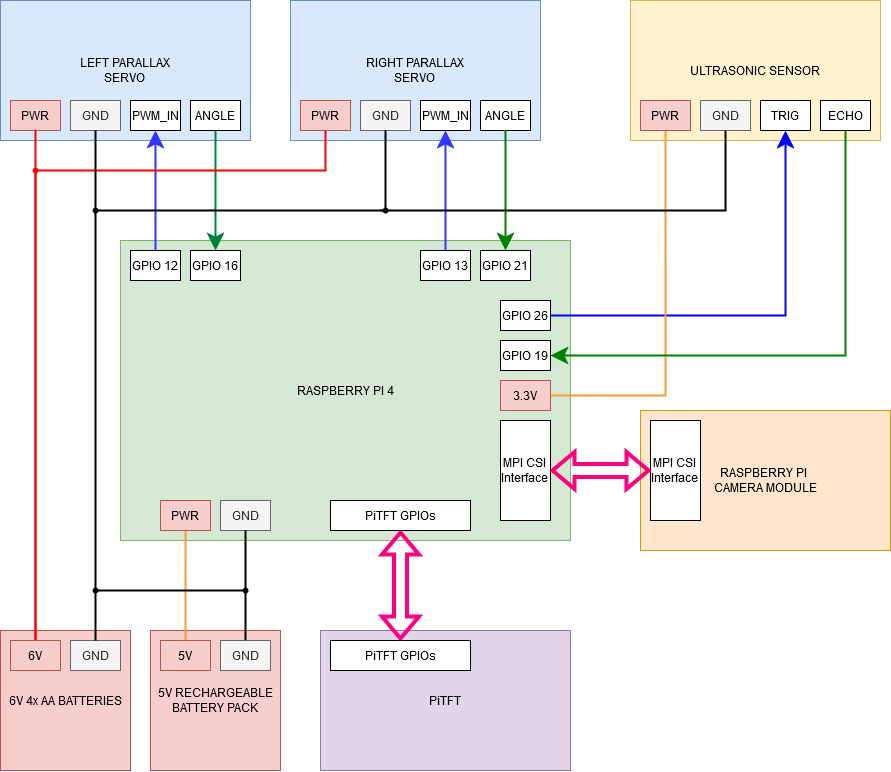

The diagram above was exported from draw.io. Its source (the exported page's mxGraphModel, read from the mxfile embedded in the PNG):
<mxGraphModel dx="2350" dy="894" grid="1" gridSize="10" guides="1" tooltips="1" connect="1" arrows="1" fold="1" page="1" pageScale="1" pageWidth="850" pageHeight="1100" math="0" shadow="0">
  <root>
    <mxCell id="0" />
    <mxCell id="1" parent="0" />
    <mxCell id="EJP75mw4U9rlzWACoR8h-13" value="ULTRASONIC SENSOR" style="whiteSpace=wrap;html=1;fillColor=#fff2cc;strokeColor=#d6b656;" vertex="1" parent="1">
      <mxGeometry x="620" y="10" width="250" height="140" as="geometry" />
    </mxCell>
    <mxCell id="EJP75mw4U9rlzWACoR8h-3" value="&lt;div&gt;RIGHT PARALLAX&lt;/div&gt;&lt;div&gt;SERVO&lt;br&gt;&lt;/div&gt;" style="whiteSpace=wrap;html=1;fillColor=#dae8fc;strokeColor=#6c8ebf;" vertex="1" parent="1">
      <mxGeometry x="280" y="10" width="250" height="140" as="geometry" />
    </mxCell>
    <mxCell id="WWhXOeZ_Wmt7wftZ7xyB-1" value="RASPBERRY PI 4" style="rounded=0;whiteSpace=wrap;html=1;fillColor=#d5e8d4;strokeColor=#82b366;" parent="1" vertex="1">
      <mxGeometry x="110" y="250" width="450" height="300" as="geometry" />
    </mxCell>
    <mxCell id="WWhXOeZ_Wmt7wftZ7xyB-13" value="&lt;div&gt;LEFT PARALLAX&lt;/div&gt;&lt;div&gt;SERVO&lt;br&gt;&lt;/div&gt;" style="whiteSpace=wrap;html=1;fillColor=#dae8fc;strokeColor=#6c8ebf;" parent="1" vertex="1">
      <mxGeometry x="-10" y="10" width="250" height="140" as="geometry" />
    </mxCell>
    <mxCell id="EJP75mw4U9rlzWACoR8h-1" style="edgeStyle=orthogonalEdgeStyle;rounded=0;orthogonalLoop=1;jettySize=auto;html=1;strokeWidth=2;strokeColor=#3333FF;endSize=12;" edge="1" parent="1" source="WWhXOeZ_Wmt7wftZ7xyB-2" target="WWhXOeZ_Wmt7wftZ7xyB-20">
      <mxGeometry relative="1" as="geometry" />
    </mxCell>
    <mxCell id="WWhXOeZ_Wmt7wftZ7xyB-2" value="GPIO 12" style="rounded=0;whiteSpace=wrap;html=1;" parent="1" vertex="1">
      <mxGeometry x="120" y="260" width="50" height="30" as="geometry" />
    </mxCell>
    <mxCell id="EJP75mw4U9rlzWACoR8h-8" style="edgeStyle=orthogonalEdgeStyle;rounded=0;orthogonalLoop=1;jettySize=auto;html=1;entryX=0.5;entryY=1;entryDx=0;entryDy=0;strokeColor=#3333FF;strokeWidth=2;endSize=12;" edge="1" parent="1" source="WWhXOeZ_Wmt7wftZ7xyB-3" target="EJP75mw4U9rlzWACoR8h-6">
      <mxGeometry relative="1" as="geometry">
        <Array as="points">
          <mxPoint x="435" y="240" />
          <mxPoint x="435" y="240" />
        </Array>
      </mxGeometry>
    </mxCell>
    <mxCell id="WWhXOeZ_Wmt7wftZ7xyB-3" value="GPIO 13" style="rounded=0;whiteSpace=wrap;html=1;" parent="1" vertex="1">
      <mxGeometry x="410" y="260" width="50" height="30" as="geometry" />
    </mxCell>
    <mxCell id="WWhXOeZ_Wmt7wftZ7xyB-4" value="GPIO 19" style="rounded=0;whiteSpace=wrap;html=1;" parent="1" vertex="1">
      <mxGeometry x="490" y="350" width="50" height="30" as="geometry" />
    </mxCell>
    <mxCell id="EJP75mw4U9rlzWACoR8h-19" style="edgeStyle=orthogonalEdgeStyle;rounded=0;orthogonalLoop=1;jettySize=auto;html=1;strokeColor=#0000FF;strokeWidth=2;endSize=12;" edge="1" parent="1" source="WWhXOeZ_Wmt7wftZ7xyB-6" target="EJP75mw4U9rlzWACoR8h-16">
      <mxGeometry relative="1" as="geometry" />
    </mxCell>
    <mxCell id="WWhXOeZ_Wmt7wftZ7xyB-6" value="GPIO 26" style="rounded=0;whiteSpace=wrap;html=1;" parent="1" vertex="1">
      <mxGeometry x="490" y="310" width="50" height="30" as="geometry" />
    </mxCell>
    <mxCell id="WWhXOeZ_Wmt7wftZ7xyB-8" value="GPIO 16" style="rounded=0;whiteSpace=wrap;html=1;" parent="1" vertex="1">
      <mxGeometry x="180" y="260" width="50" height="30" as="geometry" />
    </mxCell>
    <mxCell id="WWhXOeZ_Wmt7wftZ7xyB-11" value="GPIO 21" style="rounded=0;whiteSpace=wrap;html=1;" parent="1" vertex="1">
      <mxGeometry x="470" y="260" width="50" height="30" as="geometry" />
    </mxCell>
    <mxCell id="WWhXOeZ_Wmt7wftZ7xyB-15" value="PWR" style="rounded=0;whiteSpace=wrap;html=1;fillColor=#f8cecc;strokeColor=#b85450;" parent="1" vertex="1">
      <mxGeometry y="110" width="50" height="30" as="geometry" />
    </mxCell>
    <mxCell id="WWhXOeZ_Wmt7wftZ7xyB-18" value="GND" style="rounded=0;whiteSpace=wrap;html=1;fillColor=#f5f5f5;fontColor=#333333;strokeColor=#666666;" parent="1" vertex="1">
      <mxGeometry x="60" y="110" width="50" height="30" as="geometry" />
    </mxCell>
    <mxCell id="WWhXOeZ_Wmt7wftZ7xyB-20" value="PWM_IN" style="rounded=0;whiteSpace=wrap;html=1;" parent="1" vertex="1">
      <mxGeometry x="120" y="110" width="50" height="30" as="geometry" />
    </mxCell>
    <mxCell id="EJP75mw4U9rlzWACoR8h-2" style="edgeStyle=orthogonalEdgeStyle;rounded=0;orthogonalLoop=1;jettySize=auto;html=1;entryX=0.5;entryY=0;entryDx=0;entryDy=0;fillColor=#fff2cc;strokeColor=#008040;strokeWidth=2;endSize=12;" edge="1" parent="1" source="WWhXOeZ_Wmt7wftZ7xyB-21" target="WWhXOeZ_Wmt7wftZ7xyB-8">
      <mxGeometry relative="1" as="geometry">
        <Array as="points">
          <mxPoint x="205" y="220" />
          <mxPoint x="205" y="220" />
        </Array>
      </mxGeometry>
    </mxCell>
    <mxCell id="WWhXOeZ_Wmt7wftZ7xyB-21" value="ANGLE" style="rounded=0;whiteSpace=wrap;html=1;" parent="1" vertex="1">
      <mxGeometry x="180" y="110" width="50" height="30" as="geometry" />
    </mxCell>
    <mxCell id="EJP75mw4U9rlzWACoR8h-4" value="PWR" style="rounded=0;whiteSpace=wrap;html=1;fillColor=#f8cecc;strokeColor=#b85450;" vertex="1" parent="1">
      <mxGeometry x="290" y="110" width="50" height="30" as="geometry" />
    </mxCell>
    <mxCell id="EJP75mw4U9rlzWACoR8h-5" value="GND" style="rounded=0;whiteSpace=wrap;html=1;fillColor=#f5f5f5;fontColor=#333333;strokeColor=#666666;" vertex="1" parent="1">
      <mxGeometry x="350" y="110" width="50" height="30" as="geometry" />
    </mxCell>
    <mxCell id="EJP75mw4U9rlzWACoR8h-6" value="PWM_IN" style="rounded=0;whiteSpace=wrap;html=1;" vertex="1" parent="1">
      <mxGeometry x="410" y="110" width="50" height="30" as="geometry" />
    </mxCell>
    <mxCell id="EJP75mw4U9rlzWACoR8h-7" value="ANGLE" style="rounded=0;whiteSpace=wrap;html=1;" vertex="1" parent="1">
      <mxGeometry x="470" y="110" width="50" height="30" as="geometry" />
    </mxCell>
    <mxCell id="EJP75mw4U9rlzWACoR8h-9" style="edgeStyle=orthogonalEdgeStyle;rounded=0;orthogonalLoop=1;jettySize=auto;html=1;entryX=0.5;entryY=0;entryDx=0;entryDy=0;fillColor=#fff2cc;strokeColor=#008000;strokeWidth=2;exitX=0.5;exitY=1;exitDx=0;exitDy=0;endSize=12;" edge="1" parent="1" source="EJP75mw4U9rlzWACoR8h-7" target="WWhXOeZ_Wmt7wftZ7xyB-11">
      <mxGeometry relative="1" as="geometry">
        <mxPoint x="215" y="150" as="sourcePoint" />
        <mxPoint x="275" y="270" as="targetPoint" />
        <Array as="points">
          <mxPoint x="495" y="230" />
          <mxPoint x="495" y="230" />
        </Array>
      </mxGeometry>
    </mxCell>
    <mxCell id="EJP75mw4U9rlzWACoR8h-18" style="edgeStyle=orthogonalEdgeStyle;rounded=0;orthogonalLoop=1;jettySize=auto;html=1;entryX=0.5;entryY=1;entryDx=0;entryDy=0;strokeColor=#FF9933;strokeWidth=2;endArrow=none;endFill=0;" edge="1" parent="1" source="EJP75mw4U9rlzWACoR8h-11" target="EJP75mw4U9rlzWACoR8h-14">
      <mxGeometry relative="1" as="geometry" />
    </mxCell>
    <mxCell id="EJP75mw4U9rlzWACoR8h-11" value="3.3V" style="rounded=0;whiteSpace=wrap;html=1;fillColor=#f8cecc;strokeColor=#b85450;" vertex="1" parent="1">
      <mxGeometry x="490" y="390" width="50" height="30" as="geometry" />
    </mxCell>
    <mxCell id="EJP75mw4U9rlzWACoR8h-14" value="PWR" style="rounded=0;whiteSpace=wrap;html=1;fillColor=#f8cecc;strokeColor=#b85450;" vertex="1" parent="1">
      <mxGeometry x="630" y="110" width="50" height="30" as="geometry" />
    </mxCell>
    <mxCell id="EJP75mw4U9rlzWACoR8h-15" value="GND" style="rounded=0;whiteSpace=wrap;html=1;fillColor=#f5f5f5;fontColor=#333333;strokeColor=#666666;" vertex="1" parent="1">
      <mxGeometry x="690" y="110" width="50" height="30" as="geometry" />
    </mxCell>
    <mxCell id="EJP75mw4U9rlzWACoR8h-16" value="TRIG" style="rounded=0;whiteSpace=wrap;html=1;" vertex="1" parent="1">
      <mxGeometry x="750" y="110" width="50" height="30" as="geometry" />
    </mxCell>
    <mxCell id="EJP75mw4U9rlzWACoR8h-20" style="edgeStyle=orthogonalEdgeStyle;rounded=0;orthogonalLoop=1;jettySize=auto;html=1;entryX=1;entryY=0.5;entryDx=0;entryDy=0;strokeColor=#008000;strokeWidth=2;fillColor=#fff2cc;endSize=12;" edge="1" parent="1" source="EJP75mw4U9rlzWACoR8h-17" target="WWhXOeZ_Wmt7wftZ7xyB-4">
      <mxGeometry relative="1" as="geometry">
        <Array as="points">
          <mxPoint x="835" y="365" />
        </Array>
      </mxGeometry>
    </mxCell>
    <mxCell id="EJP75mw4U9rlzWACoR8h-17" value="ECHO" style="rounded=0;whiteSpace=wrap;html=1;" vertex="1" parent="1">
      <mxGeometry x="810" y="110" width="50" height="30" as="geometry" />
    </mxCell>
    <mxCell id="EJP75mw4U9rlzWACoR8h-21" value="5V RECHARGEABLE BATTERY PACK" style="whiteSpace=wrap;html=1;fillColor=#f8cecc;strokeColor=#b85450;" vertex="1" parent="1">
      <mxGeometry x="140" y="640" width="130" height="140" as="geometry" />
    </mxCell>
    <mxCell id="EJP75mw4U9rlzWACoR8h-27" style="edgeStyle=orthogonalEdgeStyle;rounded=0;orthogonalLoop=1;jettySize=auto;html=1;entryX=0.5;entryY=1;entryDx=0;entryDy=0;strokeColor=#FF9933;strokeWidth=2;endArrow=none;endFill=0;" edge="1" parent="1" source="EJP75mw4U9rlzWACoR8h-22" target="EJP75mw4U9rlzWACoR8h-23">
      <mxGeometry relative="1" as="geometry" />
    </mxCell>
    <mxCell id="EJP75mw4U9rlzWACoR8h-22" value="5V" style="rounded=0;whiteSpace=wrap;html=1;fillColor=#f8cecc;strokeColor=#b85450;" vertex="1" parent="1">
      <mxGeometry x="150" y="650" width="50" height="30" as="geometry" />
    </mxCell>
    <mxCell id="EJP75mw4U9rlzWACoR8h-23" value="PWR" style="rounded=0;whiteSpace=wrap;html=1;fillColor=#f8cecc;strokeColor=#b85450;" vertex="1" parent="1">
      <mxGeometry x="150" y="510" width="50" height="30" as="geometry" />
    </mxCell>
    <mxCell id="EJP75mw4U9rlzWACoR8h-24" value="GND" style="rounded=0;whiteSpace=wrap;html=1;fillColor=#f5f5f5;fontColor=#333333;strokeColor=#666666;" vertex="1" parent="1">
      <mxGeometry x="210" y="510" width="50" height="30" as="geometry" />
    </mxCell>
    <mxCell id="EJP75mw4U9rlzWACoR8h-26" value="GND" style="rounded=0;whiteSpace=wrap;html=1;fillColor=#f5f5f5;fontColor=#333333;strokeColor=#666666;" vertex="1" parent="1">
      <mxGeometry x="210" y="650" width="50" height="30" as="geometry" />
    </mxCell>
    <mxCell id="EJP75mw4U9rlzWACoR8h-29" value="6V 4x AA BATTERIES" style="whiteSpace=wrap;html=1;fillColor=#f8cecc;strokeColor=#b85450;" vertex="1" parent="1">
      <mxGeometry x="-10" y="640" width="130" height="140" as="geometry" />
    </mxCell>
    <mxCell id="EJP75mw4U9rlzWACoR8h-32" style="edgeStyle=orthogonalEdgeStyle;rounded=0;orthogonalLoop=1;jettySize=auto;html=1;entryX=0.5;entryY=1;entryDx=0;entryDy=0;strokeColor=#ff0000;strokeWidth=2;endArrow=none;endFill=0;" edge="1" parent="1" source="EJP75mw4U9rlzWACoR8h-30" target="WWhXOeZ_Wmt7wftZ7xyB-15">
      <mxGeometry relative="1" as="geometry" />
    </mxCell>
    <mxCell id="EJP75mw4U9rlzWACoR8h-33" style="edgeStyle=orthogonalEdgeStyle;rounded=0;orthogonalLoop=1;jettySize=auto;html=1;entryX=0.5;entryY=1;entryDx=0;entryDy=0;strokeColor=#ff0000;strokeWidth=2;endArrow=none;endFill=0;" edge="1" parent="1" source="EJP75mw4U9rlzWACoR8h-30" target="EJP75mw4U9rlzWACoR8h-4">
      <mxGeometry relative="1" as="geometry">
        <Array as="points">
          <mxPoint x="25" y="180" />
          <mxPoint x="315" y="180" />
        </Array>
      </mxGeometry>
    </mxCell>
    <mxCell id="EJP75mw4U9rlzWACoR8h-30" value="6V" style="rounded=0;whiteSpace=wrap;html=1;fillColor=#f8cecc;strokeColor=#b85450;" vertex="1" parent="1">
      <mxGeometry y="650" width="50" height="30" as="geometry" />
    </mxCell>
    <mxCell id="EJP75mw4U9rlzWACoR8h-31" value="GND" style="rounded=0;whiteSpace=wrap;html=1;fillColor=#f5f5f5;fontColor=#333333;strokeColor=#666666;" vertex="1" parent="1">
      <mxGeometry x="60" y="650" width="50" height="30" as="geometry" />
    </mxCell>
    <mxCell id="EJP75mw4U9rlzWACoR8h-34" value="" style="endArrow=none;html=1;rounded=0;entryX=0.5;entryY=1;entryDx=0;entryDy=0;exitX=0.5;exitY=0;exitDx=0;exitDy=0;strokeWidth=2;" edge="1" parent="1" source="EJP75mw4U9rlzWACoR8h-31" target="WWhXOeZ_Wmt7wftZ7xyB-18">
      <mxGeometry width="50" height="50" relative="1" as="geometry">
        <mxPoint x="400" y="420" as="sourcePoint" />
        <mxPoint x="450" y="370" as="targetPoint" />
      </mxGeometry>
    </mxCell>
    <mxCell id="EJP75mw4U9rlzWACoR8h-35" value="" style="endArrow=none;html=1;rounded=0;entryX=0.5;entryY=0;entryDx=0;entryDy=0;strokeWidth=2;endSize=6;" edge="1" parent="1" target="EJP75mw4U9rlzWACoR8h-26">
      <mxGeometry width="50" height="50" relative="1" as="geometry">
        <mxPoint x="85" y="600" as="sourcePoint" />
        <mxPoint x="490" y="580" as="targetPoint" />
        <Array as="points">
          <mxPoint x="235" y="600" />
        </Array>
      </mxGeometry>
    </mxCell>
    <mxCell id="EJP75mw4U9rlzWACoR8h-36" value="" style="shape=waypoint;sketch=0;size=6;pointerEvents=1;points=[];fillColor=none;resizable=0;rotatable=0;perimeter=centerPerimeter;snapToPoint=1;fontColor=#ff0000;labelBackgroundColor=none;strokeColor=#FF0000;" vertex="1" parent="1">
      <mxGeometry x="15" y="170" width="20" height="20" as="geometry" />
    </mxCell>
    <mxCell id="EJP75mw4U9rlzWACoR8h-37" value="" style="shape=waypoint;sketch=0;size=6;pointerEvents=1;points=[];fillColor=none;resizable=0;rotatable=0;perimeter=centerPerimeter;snapToPoint=1;" vertex="1" parent="1">
      <mxGeometry x="75" y="590" width="20" height="20" as="geometry" />
    </mxCell>
    <mxCell id="EJP75mw4U9rlzWACoR8h-38" value="" style="endArrow=none;html=1;rounded=0;entryX=0.5;entryY=1;entryDx=0;entryDy=0;strokeWidth=2;" edge="1" parent="1" source="EJP75mw4U9rlzWACoR8h-39" target="EJP75mw4U9rlzWACoR8h-24">
      <mxGeometry width="50" height="50" relative="1" as="geometry">
        <mxPoint x="435" y="600" as="sourcePoint" />
        <mxPoint x="270" y="510" as="targetPoint" />
      </mxGeometry>
    </mxCell>
    <mxCell id="EJP75mw4U9rlzWACoR8h-40" value="" style="endArrow=none;html=1;rounded=0;entryDx=0;entryDy=0;strokeWidth=2;" edge="1" parent="1" target="EJP75mw4U9rlzWACoR8h-39">
      <mxGeometry width="50" height="50" relative="1" as="geometry">
        <mxPoint x="235" y="600" as="sourcePoint" />
        <mxPoint x="235" y="540" as="targetPoint" />
      </mxGeometry>
    </mxCell>
    <mxCell id="EJP75mw4U9rlzWACoR8h-39" value="" style="shape=waypoint;sketch=0;size=6;pointerEvents=1;points=[];fillColor=none;resizable=0;rotatable=0;perimeter=centerPerimeter;snapToPoint=1;" vertex="1" parent="1">
      <mxGeometry x="225" y="590" width="20" height="20" as="geometry" />
    </mxCell>
    <mxCell id="EJP75mw4U9rlzWACoR8h-41" value="" style="endArrow=none;html=1;rounded=0;entryX=0.5;entryY=1;entryDx=0;entryDy=0;strokeWidth=2;" edge="1" parent="1" target="EJP75mw4U9rlzWACoR8h-5">
      <mxGeometry width="50" height="50" relative="1" as="geometry">
        <mxPoint x="85" y="220" as="sourcePoint" />
        <mxPoint x="95" y="150" as="targetPoint" />
        <Array as="points">
          <mxPoint x="375" y="220" />
        </Array>
      </mxGeometry>
    </mxCell>
    <mxCell id="EJP75mw4U9rlzWACoR8h-42" value="" style="endArrow=none;html=1;rounded=0;entryX=0.5;entryY=1;entryDx=0;entryDy=0;strokeWidth=2;" edge="1" parent="1" target="EJP75mw4U9rlzWACoR8h-15">
      <mxGeometry width="50" height="50" relative="1" as="geometry">
        <mxPoint x="370" y="220" as="sourcePoint" />
        <mxPoint x="385" y="150" as="targetPoint" />
        <Array as="points">
          <mxPoint x="715" y="220" />
        </Array>
      </mxGeometry>
    </mxCell>
    <mxCell id="EJP75mw4U9rlzWACoR8h-43" value="" style="shape=waypoint;sketch=0;size=6;pointerEvents=1;points=[];fillColor=none;resizable=0;rotatable=0;perimeter=centerPerimeter;snapToPoint=1;" vertex="1" parent="1">
      <mxGeometry x="365" y="210" width="20" height="20" as="geometry" />
    </mxCell>
    <mxCell id="EJP75mw4U9rlzWACoR8h-44" value="" style="shape=waypoint;sketch=0;size=6;pointerEvents=1;points=[];fillColor=none;resizable=0;rotatable=0;perimeter=centerPerimeter;snapToPoint=1;" vertex="1" parent="1">
      <mxGeometry x="75" y="210" width="20" height="20" as="geometry" />
    </mxCell>
    <mxCell id="EJP75mw4U9rlzWACoR8h-45" value="&lt;div&gt;RASPBERRY PI&amp;nbsp;&lt;/div&gt;&lt;div&gt;CAMERA MODULE&lt;/div&gt;" style="whiteSpace=wrap;html=1;fillColor=#ffe6cc;strokeColor=#d79b00;" vertex="1" parent="1">
      <mxGeometry x="630" y="420" width="250" height="140" as="geometry" />
    </mxCell>
    <mxCell id="EJP75mw4U9rlzWACoR8h-46" value="&lt;div&gt;MPI CSI&lt;/div&gt;&lt;div&gt;Interface&lt;br&gt;&lt;/div&gt;" style="whiteSpace=wrap;html=1;" vertex="1" parent="1">
      <mxGeometry x="490" y="430" width="50" height="100" as="geometry" />
    </mxCell>
    <mxCell id="EJP75mw4U9rlzWACoR8h-47" value="&lt;div&gt;MPI CSI&lt;/div&gt;&lt;div&gt;Interface&lt;br&gt;&lt;/div&gt;" style="whiteSpace=wrap;html=1;" vertex="1" parent="1">
      <mxGeometry x="640" y="430" width="50" height="100" as="geometry" />
    </mxCell>
    <mxCell id="EJP75mw4U9rlzWACoR8h-48" value="" style="endArrow=classic;startArrow=classic;html=1;rounded=0;entryX=0;entryY=0.5;entryDx=0;entryDy=0;exitX=1;exitY=0.5;exitDx=0;exitDy=0;strokeColor=#ff0080;strokeWidth=4;shape=flexArrow;" edge="1" parent="1" source="EJP75mw4U9rlzWACoR8h-46" target="EJP75mw4U9rlzWACoR8h-47">
      <mxGeometry width="50" height="50" relative="1" as="geometry">
        <mxPoint x="470" y="430" as="sourcePoint" />
        <mxPoint x="520" y="380" as="targetPoint" />
      </mxGeometry>
    </mxCell>
    <mxCell id="EJP75mw4U9rlzWACoR8h-49" value="PiTFT" style="whiteSpace=wrap;html=1;fillColor=#e1d5e7;strokeColor=#9673a6;" vertex="1" parent="1">
      <mxGeometry x="310" y="640" width="250" height="140" as="geometry" />
    </mxCell>
    <mxCell id="EJP75mw4U9rlzWACoR8h-52" style="edgeStyle=orthogonalEdgeStyle;rounded=0;orthogonalLoop=1;jettySize=auto;html=1;strokeColor=#ff0080;startArrow=classic;startFill=1;shape=flexArrow;strokeWidth=4;" edge="1" parent="1" source="EJP75mw4U9rlzWACoR8h-50" target="EJP75mw4U9rlzWACoR8h-51">
      <mxGeometry relative="1" as="geometry" />
    </mxCell>
    <mxCell id="EJP75mw4U9rlzWACoR8h-50" value="PiTFT GPIOs" style="rounded=0;whiteSpace=wrap;html=1;" vertex="1" parent="1">
      <mxGeometry x="320" y="510" width="140" height="30" as="geometry" />
    </mxCell>
    <mxCell id="EJP75mw4U9rlzWACoR8h-51" value="PiTFT GPIOs" style="rounded=0;whiteSpace=wrap;html=1;" vertex="1" parent="1">
      <mxGeometry x="320" y="650" width="140" height="30" as="geometry" />
    </mxCell>
  </root>
</mxGraphModel>